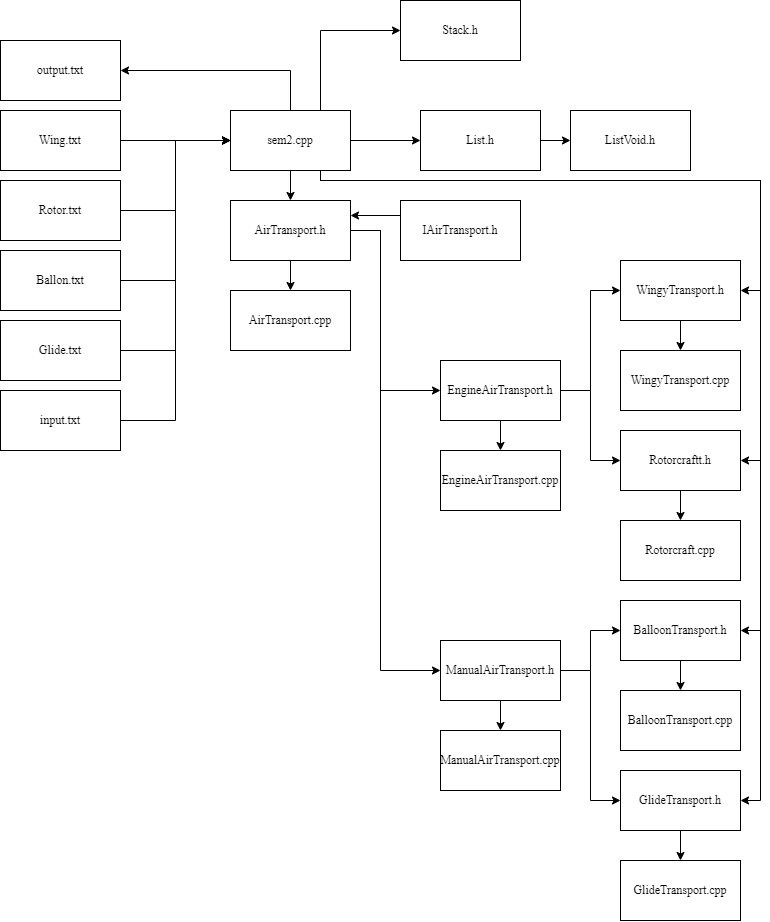

The diagram above was exported from draw.io. Its source (the exported page's mxGraphModel, read from the mxfile embedded in the PNG):
<mxGraphModel dx="1500" dy="3225" grid="1" gridSize="10" guides="1" tooltips="1" connect="1" arrows="1" fold="1" page="1" pageScale="1" pageWidth="827" pageHeight="1169" math="0" shadow="0">
  <root>
    <mxCell id="0" />
    <mxCell id="1" parent="0" />
    <mxCell id="Lep9Z5uHVP9DoWbwh_Qv-15" style="edgeStyle=orthogonalEdgeStyle;rounded=0;orthogonalLoop=1;jettySize=auto;html=1;exitX=1;exitY=0.5;exitDx=0;exitDy=0;entryX=0;entryY=0.5;entryDx=0;entryDy=0;fontFamily=Times New Roman;fontSize=12;" edge="1" parent="1" source="Lep9Z5uHVP9DoWbwh_Qv-1" target="Lep9Z5uHVP9DoWbwh_Qv-9">
      <mxGeometry relative="1" as="geometry" />
    </mxCell>
    <mxCell id="Lep9Z5uHVP9DoWbwh_Qv-1" value="&lt;font style=&quot;font-size: 12px;&quot;&gt;input.txt&lt;/font&gt;" style="rounded=0;whiteSpace=wrap;html=1;fontFamily=Times New Roman;fontSize=12;" vertex="1" parent="1">
      <mxGeometry y="-1820" width="120" height="60" as="geometry" />
    </mxCell>
    <mxCell id="Lep9Z5uHVP9DoWbwh_Qv-14" style="edgeStyle=orthogonalEdgeStyle;rounded=0;orthogonalLoop=1;jettySize=auto;html=1;exitX=1;exitY=0.5;exitDx=0;exitDy=0;entryX=0;entryY=0.5;entryDx=0;entryDy=0;fontFamily=Times New Roman;fontSize=12;" edge="1" parent="1" source="Lep9Z5uHVP9DoWbwh_Qv-2" target="Lep9Z5uHVP9DoWbwh_Qv-9">
      <mxGeometry relative="1" as="geometry" />
    </mxCell>
    <mxCell id="Lep9Z5uHVP9DoWbwh_Qv-2" value="&lt;font style=&quot;font-size: 12px;&quot;&gt;Glide.txt&lt;/font&gt;" style="rounded=0;whiteSpace=wrap;html=1;fontFamily=Times New Roman;fontSize=12;" vertex="1" parent="1">
      <mxGeometry y="-1890" width="120" height="60" as="geometry" />
    </mxCell>
    <mxCell id="Lep9Z5uHVP9DoWbwh_Qv-13" style="edgeStyle=orthogonalEdgeStyle;rounded=0;orthogonalLoop=1;jettySize=auto;html=1;exitX=1;exitY=0.5;exitDx=0;exitDy=0;entryX=0;entryY=0.5;entryDx=0;entryDy=0;fontFamily=Times New Roman;fontSize=12;" edge="1" parent="1" source="Lep9Z5uHVP9DoWbwh_Qv-3" target="Lep9Z5uHVP9DoWbwh_Qv-9">
      <mxGeometry relative="1" as="geometry" />
    </mxCell>
    <mxCell id="Lep9Z5uHVP9DoWbwh_Qv-3" value="&lt;font style=&quot;font-size: 12px;&quot;&gt;Ballon.txt&lt;/font&gt;" style="rounded=0;whiteSpace=wrap;html=1;fontFamily=Times New Roman;fontSize=12;" vertex="1" parent="1">
      <mxGeometry y="-1960" width="120" height="60" as="geometry" />
    </mxCell>
    <mxCell id="Lep9Z5uHVP9DoWbwh_Qv-12" style="edgeStyle=orthogonalEdgeStyle;rounded=0;orthogonalLoop=1;jettySize=auto;html=1;exitX=1;exitY=0.5;exitDx=0;exitDy=0;entryX=0;entryY=0.5;entryDx=0;entryDy=0;fontFamily=Times New Roman;fontSize=12;" edge="1" parent="1" source="Lep9Z5uHVP9DoWbwh_Qv-4" target="Lep9Z5uHVP9DoWbwh_Qv-9">
      <mxGeometry relative="1" as="geometry" />
    </mxCell>
    <mxCell id="Lep9Z5uHVP9DoWbwh_Qv-4" value="&lt;font style=&quot;font-size: 12px;&quot;&gt;Rotor.txt&lt;/font&gt;" style="rounded=0;whiteSpace=wrap;html=1;fontFamily=Times New Roman;fontSize=12;" vertex="1" parent="1">
      <mxGeometry y="-2030" width="120" height="60" as="geometry" />
    </mxCell>
    <mxCell id="Lep9Z5uHVP9DoWbwh_Qv-11" style="edgeStyle=orthogonalEdgeStyle;rounded=0;orthogonalLoop=1;jettySize=auto;html=1;exitX=1;exitY=0.5;exitDx=0;exitDy=0;entryX=0;entryY=0.5;entryDx=0;entryDy=0;fontFamily=Times New Roman;fontSize=12;" edge="1" parent="1" source="Lep9Z5uHVP9DoWbwh_Qv-5" target="Lep9Z5uHVP9DoWbwh_Qv-9">
      <mxGeometry relative="1" as="geometry" />
    </mxCell>
    <mxCell id="Lep9Z5uHVP9DoWbwh_Qv-5" value="&lt;font style=&quot;font-size: 12px;&quot;&gt;Wing.txt&lt;/font&gt;" style="rounded=0;whiteSpace=wrap;html=1;fontFamily=Times New Roman;fontSize=12;" vertex="1" parent="1">
      <mxGeometry y="-2100" width="120" height="60" as="geometry" />
    </mxCell>
    <mxCell id="Lep9Z5uHVP9DoWbwh_Qv-6" value="&lt;font style=&quot;font-size: 12px;&quot;&gt;output.txt&lt;/font&gt;" style="rounded=0;whiteSpace=wrap;html=1;fontFamily=Times New Roman;fontSize=12;" vertex="1" parent="1">
      <mxGeometry y="-2170" width="120" height="60" as="geometry" />
    </mxCell>
    <mxCell id="Lep9Z5uHVP9DoWbwh_Qv-10" style="edgeStyle=orthogonalEdgeStyle;rounded=0;orthogonalLoop=1;jettySize=auto;html=1;exitX=0.5;exitY=0;exitDx=0;exitDy=0;entryX=1;entryY=0.5;entryDx=0;entryDy=0;fontFamily=Times New Roman;fontSize=12;" edge="1" parent="1" source="Lep9Z5uHVP9DoWbwh_Qv-9" target="Lep9Z5uHVP9DoWbwh_Qv-6">
      <mxGeometry relative="1" as="geometry" />
    </mxCell>
    <mxCell id="Lep9Z5uHVP9DoWbwh_Qv-18" style="edgeStyle=orthogonalEdgeStyle;rounded=0;orthogonalLoop=1;jettySize=auto;html=1;exitX=0.5;exitY=1;exitDx=0;exitDy=0;fontFamily=Times New Roman;fontSize=12;" edge="1" parent="1" source="Lep9Z5uHVP9DoWbwh_Qv-9" target="Lep9Z5uHVP9DoWbwh_Qv-16">
      <mxGeometry relative="1" as="geometry" />
    </mxCell>
    <mxCell id="Lep9Z5uHVP9DoWbwh_Qv-52" style="edgeStyle=orthogonalEdgeStyle;rounded=0;orthogonalLoop=1;jettySize=auto;html=1;exitX=1;exitY=0.5;exitDx=0;exitDy=0;entryX=0;entryY=0.5;entryDx=0;entryDy=0;" edge="1" parent="1" source="Lep9Z5uHVP9DoWbwh_Qv-9" target="Lep9Z5uHVP9DoWbwh_Qv-50">
      <mxGeometry relative="1" as="geometry" />
    </mxCell>
    <mxCell id="Lep9Z5uHVP9DoWbwh_Qv-56" style="edgeStyle=orthogonalEdgeStyle;rounded=0;orthogonalLoop=1;jettySize=auto;html=1;exitX=0.75;exitY=0;exitDx=0;exitDy=0;entryX=0;entryY=0.5;entryDx=0;entryDy=0;" edge="1" parent="1" source="Lep9Z5uHVP9DoWbwh_Qv-9" target="Lep9Z5uHVP9DoWbwh_Qv-55">
      <mxGeometry relative="1" as="geometry" />
    </mxCell>
    <mxCell id="Lep9Z5uHVP9DoWbwh_Qv-57" style="edgeStyle=orthogonalEdgeStyle;rounded=0;orthogonalLoop=1;jettySize=auto;html=1;exitX=0.75;exitY=1;exitDx=0;exitDy=0;entryX=1;entryY=0.5;entryDx=0;entryDy=0;" edge="1" parent="1" source="Lep9Z5uHVP9DoWbwh_Qv-9" target="Lep9Z5uHVP9DoWbwh_Qv-40">
      <mxGeometry relative="1" as="geometry">
        <Array as="points">
          <mxPoint x="320" y="-2030" />
          <mxPoint x="760" y="-2030" />
          <mxPoint x="760" y="-1580" />
        </Array>
      </mxGeometry>
    </mxCell>
    <mxCell id="Lep9Z5uHVP9DoWbwh_Qv-58" style="edgeStyle=orthogonalEdgeStyle;rounded=0;orthogonalLoop=1;jettySize=auto;html=1;exitX=0.75;exitY=1;exitDx=0;exitDy=0;entryX=1;entryY=0.5;entryDx=0;entryDy=0;" edge="1" parent="1" source="Lep9Z5uHVP9DoWbwh_Qv-9" target="Lep9Z5uHVP9DoWbwh_Qv-34">
      <mxGeometry relative="1" as="geometry">
        <Array as="points">
          <mxPoint x="320" y="-2030" />
          <mxPoint x="760" y="-2030" />
          <mxPoint x="760" y="-1920" />
        </Array>
      </mxGeometry>
    </mxCell>
    <mxCell id="Lep9Z5uHVP9DoWbwh_Qv-59" style="edgeStyle=orthogonalEdgeStyle;rounded=0;orthogonalLoop=1;jettySize=auto;html=1;exitX=0.75;exitY=1;exitDx=0;exitDy=0;entryX=1;entryY=0.5;entryDx=0;entryDy=0;" edge="1" parent="1" source="Lep9Z5uHVP9DoWbwh_Qv-9" target="Lep9Z5uHVP9DoWbwh_Qv-43">
      <mxGeometry relative="1" as="geometry">
        <Array as="points">
          <mxPoint x="320" y="-2030" />
          <mxPoint x="760" y="-2030" />
          <mxPoint x="760" y="-1410" />
        </Array>
      </mxGeometry>
    </mxCell>
    <mxCell id="Lep9Z5uHVP9DoWbwh_Qv-60" style="edgeStyle=orthogonalEdgeStyle;rounded=0;orthogonalLoop=1;jettySize=auto;html=1;exitX=0.75;exitY=1;exitDx=0;exitDy=0;entryX=1;entryY=0.5;entryDx=0;entryDy=0;" edge="1" parent="1" source="Lep9Z5uHVP9DoWbwh_Qv-9" target="Lep9Z5uHVP9DoWbwh_Qv-37">
      <mxGeometry relative="1" as="geometry">
        <Array as="points">
          <mxPoint x="320" y="-2030" />
          <mxPoint x="760" y="-2030" />
          <mxPoint x="760" y="-1750" />
        </Array>
      </mxGeometry>
    </mxCell>
    <mxCell id="Lep9Z5uHVP9DoWbwh_Qv-9" value="&lt;font style=&quot;font-size: 12px;&quot;&gt;sem2.cpp&lt;/font&gt;" style="rounded=0;whiteSpace=wrap;html=1;fontFamily=Times New Roman;fontSize=12;" vertex="1" parent="1">
      <mxGeometry x="230" y="-2100" width="120" height="60" as="geometry" />
    </mxCell>
    <mxCell id="Lep9Z5uHVP9DoWbwh_Qv-19" style="edgeStyle=orthogonalEdgeStyle;rounded=0;orthogonalLoop=1;jettySize=auto;html=1;exitX=0.5;exitY=1;exitDx=0;exitDy=0;fontFamily=Times New Roman;fontSize=12;" edge="1" parent="1" source="Lep9Z5uHVP9DoWbwh_Qv-16" target="Lep9Z5uHVP9DoWbwh_Qv-17">
      <mxGeometry relative="1" as="geometry" />
    </mxCell>
    <mxCell id="Lep9Z5uHVP9DoWbwh_Qv-31" style="edgeStyle=orthogonalEdgeStyle;rounded=0;orthogonalLoop=1;jettySize=auto;html=1;exitX=1;exitY=0.5;exitDx=0;exitDy=0;entryX=0;entryY=0.5;entryDx=0;entryDy=0;" edge="1" parent="1" source="Lep9Z5uHVP9DoWbwh_Qv-16" target="Lep9Z5uHVP9DoWbwh_Qv-23">
      <mxGeometry relative="1" as="geometry">
        <Array as="points">
          <mxPoint x="380" y="-1980" />
          <mxPoint x="380" y="-1820" />
        </Array>
      </mxGeometry>
    </mxCell>
    <mxCell id="Lep9Z5uHVP9DoWbwh_Qv-32" style="edgeStyle=orthogonalEdgeStyle;rounded=0;orthogonalLoop=1;jettySize=auto;html=1;exitX=1;exitY=0.5;exitDx=0;exitDy=0;entryX=0;entryY=0.5;entryDx=0;entryDy=0;" edge="1" parent="1" source="Lep9Z5uHVP9DoWbwh_Qv-16" target="Lep9Z5uHVP9DoWbwh_Qv-29">
      <mxGeometry relative="1" as="geometry">
        <Array as="points">
          <mxPoint x="380" y="-1980" />
          <mxPoint x="380" y="-1540" />
        </Array>
      </mxGeometry>
    </mxCell>
    <mxCell id="Lep9Z5uHVP9DoWbwh_Qv-16" value="&lt;font style=&quot;font-size: 12px;&quot;&gt;AirTransport.h&lt;/font&gt;" style="rounded=0;whiteSpace=wrap;html=1;fontFamily=Times New Roman;fontSize=12;" vertex="1" parent="1">
      <mxGeometry x="230" y="-2010" width="120" height="60" as="geometry" />
    </mxCell>
    <mxCell id="Lep9Z5uHVP9DoWbwh_Qv-17" value="&lt;font style=&quot;font-size: 12px;&quot;&gt;AirTransport.cpp&lt;/font&gt;" style="rounded=0;whiteSpace=wrap;html=1;fontFamily=Times New Roman;fontSize=12;" vertex="1" parent="1">
      <mxGeometry x="230" y="-1920" width="120" height="60" as="geometry" />
    </mxCell>
    <mxCell id="Lep9Z5uHVP9DoWbwh_Qv-21" style="edgeStyle=orthogonalEdgeStyle;rounded=0;orthogonalLoop=1;jettySize=auto;html=1;exitX=0;exitY=0.25;exitDx=0;exitDy=0;entryX=1;entryY=0.25;entryDx=0;entryDy=0;fontFamily=Times New Roman;fontSize=12;" edge="1" parent="1" source="Lep9Z5uHVP9DoWbwh_Qv-20" target="Lep9Z5uHVP9DoWbwh_Qv-16">
      <mxGeometry relative="1" as="geometry" />
    </mxCell>
    <mxCell id="Lep9Z5uHVP9DoWbwh_Qv-20" value="&lt;font style=&quot;font-size: 12px;&quot;&gt;IAirTransport.h&lt;/font&gt;" style="rounded=0;whiteSpace=wrap;html=1;fontFamily=Times New Roman;fontSize=12;" vertex="1" parent="1">
      <mxGeometry x="400" y="-2010" width="120" height="60" as="geometry" />
    </mxCell>
    <mxCell id="Lep9Z5uHVP9DoWbwh_Qv-22" style="edgeStyle=orthogonalEdgeStyle;rounded=0;orthogonalLoop=1;jettySize=auto;html=1;exitX=0.5;exitY=1;exitDx=0;exitDy=0;fontFamily=Times New Roman;fontSize=12;" edge="1" parent="1" source="Lep9Z5uHVP9DoWbwh_Qv-23" target="Lep9Z5uHVP9DoWbwh_Qv-24">
      <mxGeometry relative="1" as="geometry" />
    </mxCell>
    <mxCell id="Lep9Z5uHVP9DoWbwh_Qv-47" style="edgeStyle=orthogonalEdgeStyle;rounded=0;orthogonalLoop=1;jettySize=auto;html=1;exitX=1;exitY=0.5;exitDx=0;exitDy=0;entryX=0;entryY=0.5;entryDx=0;entryDy=0;" edge="1" parent="1" source="Lep9Z5uHVP9DoWbwh_Qv-23" target="Lep9Z5uHVP9DoWbwh_Qv-34">
      <mxGeometry relative="1" as="geometry" />
    </mxCell>
    <mxCell id="Lep9Z5uHVP9DoWbwh_Qv-48" style="edgeStyle=orthogonalEdgeStyle;rounded=0;orthogonalLoop=1;jettySize=auto;html=1;exitX=1;exitY=0.5;exitDx=0;exitDy=0;entryX=0;entryY=0.5;entryDx=0;entryDy=0;" edge="1" parent="1" source="Lep9Z5uHVP9DoWbwh_Qv-23" target="Lep9Z5uHVP9DoWbwh_Qv-37">
      <mxGeometry relative="1" as="geometry" />
    </mxCell>
    <mxCell id="Lep9Z5uHVP9DoWbwh_Qv-23" value="&lt;font style=&quot;font-size: 12px;&quot;&gt;EngineAirTransport.h&lt;/font&gt;" style="rounded=0;whiteSpace=wrap;html=1;fontFamily=Times New Roman;fontSize=12;" vertex="1" parent="1">
      <mxGeometry x="440" y="-1850" width="120" height="60" as="geometry" />
    </mxCell>
    <mxCell id="Lep9Z5uHVP9DoWbwh_Qv-24" value="EngineAirTransport.cpp" style="rounded=0;whiteSpace=wrap;html=1;fontFamily=Times New Roman;fontSize=12;" vertex="1" parent="1">
      <mxGeometry x="440" y="-1760" width="120" height="60" as="geometry" />
    </mxCell>
    <mxCell id="Lep9Z5uHVP9DoWbwh_Qv-28" style="edgeStyle=orthogonalEdgeStyle;rounded=0;orthogonalLoop=1;jettySize=auto;html=1;exitX=0.5;exitY=1;exitDx=0;exitDy=0;fontFamily=Times New Roman;fontSize=12;" edge="1" parent="1" source="Lep9Z5uHVP9DoWbwh_Qv-29" target="Lep9Z5uHVP9DoWbwh_Qv-30">
      <mxGeometry relative="1" as="geometry" />
    </mxCell>
    <mxCell id="Lep9Z5uHVP9DoWbwh_Qv-45" style="edgeStyle=orthogonalEdgeStyle;rounded=0;orthogonalLoop=1;jettySize=auto;html=1;exitX=1;exitY=0.5;exitDx=0;exitDy=0;entryX=0;entryY=0.5;entryDx=0;entryDy=0;" edge="1" parent="1" source="Lep9Z5uHVP9DoWbwh_Qv-29" target="Lep9Z5uHVP9DoWbwh_Qv-40">
      <mxGeometry relative="1" as="geometry" />
    </mxCell>
    <mxCell id="Lep9Z5uHVP9DoWbwh_Qv-46" style="edgeStyle=orthogonalEdgeStyle;rounded=0;orthogonalLoop=1;jettySize=auto;html=1;exitX=1;exitY=0.5;exitDx=0;exitDy=0;entryX=0;entryY=0.5;entryDx=0;entryDy=0;" edge="1" parent="1" source="Lep9Z5uHVP9DoWbwh_Qv-29" target="Lep9Z5uHVP9DoWbwh_Qv-43">
      <mxGeometry relative="1" as="geometry" />
    </mxCell>
    <mxCell id="Lep9Z5uHVP9DoWbwh_Qv-29" value="&lt;font style=&quot;font-size: 12px;&quot;&gt;ManualAirTransport.h&lt;/font&gt;" style="rounded=0;whiteSpace=wrap;html=1;fontFamily=Times New Roman;fontSize=12;" vertex="1" parent="1">
      <mxGeometry x="440" y="-1570" width="120" height="60" as="geometry" />
    </mxCell>
    <mxCell id="Lep9Z5uHVP9DoWbwh_Qv-30" value="ManualAirTransport.cpp" style="rounded=0;whiteSpace=wrap;html=1;fontFamily=Times New Roman;fontSize=12;" vertex="1" parent="1">
      <mxGeometry x="440" y="-1480" width="120" height="60" as="geometry" />
    </mxCell>
    <mxCell id="Lep9Z5uHVP9DoWbwh_Qv-33" style="edgeStyle=orthogonalEdgeStyle;rounded=0;orthogonalLoop=1;jettySize=auto;html=1;exitX=0.5;exitY=1;exitDx=0;exitDy=0;fontFamily=Times New Roman;fontSize=12;" edge="1" parent="1" source="Lep9Z5uHVP9DoWbwh_Qv-34" target="Lep9Z5uHVP9DoWbwh_Qv-35">
      <mxGeometry relative="1" as="geometry" />
    </mxCell>
    <mxCell id="Lep9Z5uHVP9DoWbwh_Qv-34" value="&lt;font style=&quot;font-size: 12px;&quot;&gt;WingyTransport.h&lt;/font&gt;" style="rounded=0;whiteSpace=wrap;html=1;fontFamily=Times New Roman;fontSize=12;" vertex="1" parent="1">
      <mxGeometry x="620" y="-1950" width="120" height="60" as="geometry" />
    </mxCell>
    <mxCell id="Lep9Z5uHVP9DoWbwh_Qv-35" value="WingyTransport.cpp" style="rounded=0;whiteSpace=wrap;html=1;fontFamily=Times New Roman;fontSize=12;" vertex="1" parent="1">
      <mxGeometry x="620" y="-1860" width="120" height="60" as="geometry" />
    </mxCell>
    <mxCell id="Lep9Z5uHVP9DoWbwh_Qv-36" style="edgeStyle=orthogonalEdgeStyle;rounded=0;orthogonalLoop=1;jettySize=auto;html=1;exitX=0.5;exitY=1;exitDx=0;exitDy=0;fontFamily=Times New Roman;fontSize=12;" edge="1" parent="1" source="Lep9Z5uHVP9DoWbwh_Qv-37" target="Lep9Z5uHVP9DoWbwh_Qv-38">
      <mxGeometry relative="1" as="geometry" />
    </mxCell>
    <mxCell id="Lep9Z5uHVP9DoWbwh_Qv-37" value="&lt;font style=&quot;font-size: 12px;&quot;&gt;Rotorcraftt.h&lt;/font&gt;" style="rounded=0;whiteSpace=wrap;html=1;fontFamily=Times New Roman;fontSize=12;" vertex="1" parent="1">
      <mxGeometry x="620" y="-1780" width="120" height="60" as="geometry" />
    </mxCell>
    <mxCell id="Lep9Z5uHVP9DoWbwh_Qv-38" value="Rotorcraft.cpp" style="rounded=0;whiteSpace=wrap;html=1;fontFamily=Times New Roman;fontSize=12;" vertex="1" parent="1">
      <mxGeometry x="620" y="-1690" width="120" height="60" as="geometry" />
    </mxCell>
    <mxCell id="Lep9Z5uHVP9DoWbwh_Qv-39" style="edgeStyle=orthogonalEdgeStyle;rounded=0;orthogonalLoop=1;jettySize=auto;html=1;exitX=0.5;exitY=1;exitDx=0;exitDy=0;fontFamily=Times New Roman;fontSize=12;" edge="1" parent="1" source="Lep9Z5uHVP9DoWbwh_Qv-40" target="Lep9Z5uHVP9DoWbwh_Qv-41">
      <mxGeometry relative="1" as="geometry" />
    </mxCell>
    <mxCell id="Lep9Z5uHVP9DoWbwh_Qv-40" value="&lt;font style=&quot;font-size: 12px;&quot;&gt;BalloonTransport.h&lt;/font&gt;" style="rounded=0;whiteSpace=wrap;html=1;fontFamily=Times New Roman;fontSize=12;" vertex="1" parent="1">
      <mxGeometry x="620" y="-1610" width="120" height="60" as="geometry" />
    </mxCell>
    <mxCell id="Lep9Z5uHVP9DoWbwh_Qv-41" value="BalloonTransport.cpp" style="rounded=0;whiteSpace=wrap;html=1;fontFamily=Times New Roman;fontSize=12;" vertex="1" parent="1">
      <mxGeometry x="620" y="-1520" width="120" height="60" as="geometry" />
    </mxCell>
    <mxCell id="Lep9Z5uHVP9DoWbwh_Qv-42" style="edgeStyle=orthogonalEdgeStyle;rounded=0;orthogonalLoop=1;jettySize=auto;html=1;exitX=0.5;exitY=1;exitDx=0;exitDy=0;fontFamily=Times New Roman;fontSize=12;" edge="1" parent="1" source="Lep9Z5uHVP9DoWbwh_Qv-43" target="Lep9Z5uHVP9DoWbwh_Qv-44">
      <mxGeometry relative="1" as="geometry" />
    </mxCell>
    <mxCell id="Lep9Z5uHVP9DoWbwh_Qv-43" value="&lt;font style=&quot;font-size: 12px;&quot;&gt;GlideTransport.h&lt;/font&gt;" style="rounded=0;whiteSpace=wrap;html=1;fontFamily=Times New Roman;fontSize=12;" vertex="1" parent="1">
      <mxGeometry x="620" y="-1440" width="120" height="60" as="geometry" />
    </mxCell>
    <mxCell id="Lep9Z5uHVP9DoWbwh_Qv-44" value="GlideTransport.cpp" style="rounded=0;whiteSpace=wrap;html=1;fontFamily=Times New Roman;fontSize=12;" vertex="1" parent="1">
      <mxGeometry x="620" y="-1350" width="120" height="60" as="geometry" />
    </mxCell>
    <mxCell id="Lep9Z5uHVP9DoWbwh_Qv-49" style="edgeStyle=orthogonalEdgeStyle;rounded=0;orthogonalLoop=1;jettySize=auto;html=1;exitX=1;exitY=0.5;exitDx=0;exitDy=0;fontFamily=Times New Roman;fontSize=12;" edge="1" parent="1" source="Lep9Z5uHVP9DoWbwh_Qv-50" target="Lep9Z5uHVP9DoWbwh_Qv-51">
      <mxGeometry relative="1" as="geometry" />
    </mxCell>
    <mxCell id="Lep9Z5uHVP9DoWbwh_Qv-50" value="&lt;font style=&quot;font-size: 12px;&quot;&gt;List.h&lt;/font&gt;" style="rounded=0;whiteSpace=wrap;html=1;fontFamily=Times New Roman;fontSize=12;" vertex="1" parent="1">
      <mxGeometry x="420" y="-2100" width="120" height="60" as="geometry" />
    </mxCell>
    <mxCell id="Lep9Z5uHVP9DoWbwh_Qv-51" value="ListVoid.h" style="rounded=0;whiteSpace=wrap;html=1;fontFamily=Times New Roman;fontSize=12;" vertex="1" parent="1">
      <mxGeometry x="570" y="-2100" width="120" height="60" as="geometry" />
    </mxCell>
    <mxCell id="Lep9Z5uHVP9DoWbwh_Qv-55" value="&lt;font style=&quot;font-size: 12px;&quot;&gt;Stack.h&lt;/font&gt;" style="rounded=0;whiteSpace=wrap;html=1;fontFamily=Times New Roman;fontSize=12;" vertex="1" parent="1">
      <mxGeometry x="400" y="-2210" width="120" height="60" as="geometry" />
    </mxCell>
  </root>
</mxGraphModel>